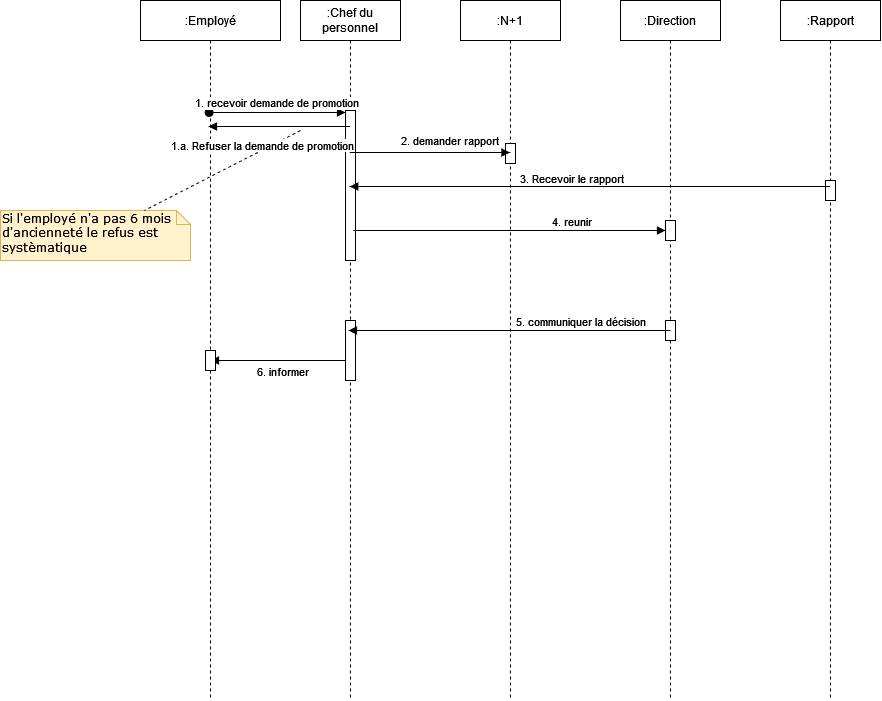

The diagram above was exported from draw.io. Its source (the exported page's mxGraphModel, read from the mxfile embedded in the PNG):
<mxGraphModel dx="2090" dy="1575" grid="1" gridSize="10" guides="1" tooltips="1" connect="1" arrows="1" fold="1" page="1" pageScale="1" pageWidth="827" pageHeight="1169" math="0" shadow="0">
  <root>
    <mxCell id="0" />
    <mxCell id="1" parent="0" />
    <mxCell id="1EK4Tgy3tk2LNuTYzdb9-1" value=":Employé" style="shape=umlLifeline;perimeter=lifelinePerimeter;whiteSpace=wrap;html=1;container=1;collapsible=0;recursiveResize=0;outlineConnect=0;" vertex="1" parent="1">
      <mxGeometry x="40" y="40" width="140" height="700" as="geometry" />
    </mxCell>
    <mxCell id="1EK4Tgy3tk2LNuTYzdb9-11" value="Si l'employé n'a pas 6 mois d'ancienneté le refus est systèmatique" style="shape=note;whiteSpace=wrap;html=1;size=14;verticalAlign=top;align=left;spacingTop=-6;rounded=0;shadow=0;comic=0;labelBackgroundColor=none;strokeWidth=1;fontFamily=Verdana;fontSize=12;fillColor=#fff2cc;strokeColor=#d6b656;" vertex="1" parent="1EK4Tgy3tk2LNuTYzdb9-1">
      <mxGeometry x="-140" y="210" width="190" height="50" as="geometry" />
    </mxCell>
    <mxCell id="1EK4Tgy3tk2LNuTYzdb9-32" value="" style="endArrow=block;html=1;rounded=0;fontFamily=Helvetica;fontSize=12;fontColor=default;endFill=1;" edge="1" parent="1EK4Tgy3tk2LNuTYzdb9-1">
      <mxGeometry width="50" height="50" relative="1" as="geometry">
        <mxPoint x="110" y="360" as="sourcePoint" />
        <mxPoint x="70" y="360" as="targetPoint" />
        <Array as="points">
          <mxPoint x="205" y="360" />
        </Array>
      </mxGeometry>
    </mxCell>
    <mxCell id="1EK4Tgy3tk2LNuTYzdb9-33" value="6. informer" style="edgeLabel;html=1;align=center;verticalAlign=middle;resizable=0;points=[];" vertex="1" connectable="0" parent="1EK4Tgy3tk2LNuTYzdb9-32">
      <mxGeometry x="0.2387" y="5" relative="1" as="geometry">
        <mxPoint x="-17" y="5" as="offset" />
      </mxGeometry>
    </mxCell>
    <mxCell id="1EK4Tgy3tk2LNuTYzdb9-37" value="" style="html=1;points=[];perimeter=orthogonalPerimeter;" vertex="1" parent="1EK4Tgy3tk2LNuTYzdb9-1">
      <mxGeometry x="65" y="350" width="10" height="20" as="geometry" />
    </mxCell>
    <mxCell id="1EK4Tgy3tk2LNuTYzdb9-2" value=":Chef du personnel" style="shape=umlLifeline;perimeter=lifelinePerimeter;whiteSpace=wrap;html=1;container=1;collapsible=0;recursiveResize=0;outlineConnect=0;" vertex="1" parent="1">
      <mxGeometry x="200" y="40" width="100" height="700" as="geometry" />
    </mxCell>
    <mxCell id="1EK4Tgy3tk2LNuTYzdb9-3" value="" style="html=1;points=[];perimeter=orthogonalPerimeter;" vertex="1" parent="1EK4Tgy3tk2LNuTYzdb9-2">
      <mxGeometry x="45" y="110" width="10" height="150" as="geometry" />
    </mxCell>
    <mxCell id="1EK4Tgy3tk2LNuTYzdb9-4" value=":Direction" style="shape=umlLifeline;perimeter=lifelinePerimeter;whiteSpace=wrap;html=1;container=1;collapsible=0;recursiveResize=0;outlineConnect=0;" vertex="1" parent="1">
      <mxGeometry x="520" y="40" width="100" height="700" as="geometry" />
    </mxCell>
    <mxCell id="1EK4Tgy3tk2LNuTYzdb9-28" value="" style="html=1;points=[];perimeter=orthogonalPerimeter;" vertex="1" parent="1EK4Tgy3tk2LNuTYzdb9-4">
      <mxGeometry x="45" y="320" width="10" height="20" as="geometry" />
    </mxCell>
    <mxCell id="1EK4Tgy3tk2LNuTYzdb9-5" value=":Rapport " style="shape=umlLifeline;perimeter=lifelinePerimeter;whiteSpace=wrap;html=1;container=1;collapsible=0;recursiveResize=0;outlineConnect=0;" vertex="1" parent="1">
      <mxGeometry x="680" y="40" width="100" height="700" as="geometry" />
    </mxCell>
    <mxCell id="1EK4Tgy3tk2LNuTYzdb9-20" value="" style="html=1;points=[];perimeter=orthogonalPerimeter;" vertex="1" parent="1EK4Tgy3tk2LNuTYzdb9-5">
      <mxGeometry x="45" y="180" width="10" height="20" as="geometry" />
    </mxCell>
    <mxCell id="1EK4Tgy3tk2LNuTYzdb9-8" value=":N+1" style="shape=umlLifeline;perimeter=lifelinePerimeter;whiteSpace=wrap;html=1;container=1;collapsible=0;recursiveResize=0;outlineConnect=0;" vertex="1" parent="1">
      <mxGeometry x="360" y="40" width="100" height="700" as="geometry" />
    </mxCell>
    <mxCell id="1EK4Tgy3tk2LNuTYzdb9-9" value="" style="html=1;points=[];perimeter=orthogonalPerimeter;" vertex="1" parent="1EK4Tgy3tk2LNuTYzdb9-8">
      <mxGeometry x="45" y="143" width="10" height="20" as="geometry" />
    </mxCell>
    <mxCell id="1EK4Tgy3tk2LNuTYzdb9-29" value="" style="html=1;points=[];perimeter=orthogonalPerimeter;" vertex="1" parent="1EK4Tgy3tk2LNuTYzdb9-8">
      <mxGeometry x="-115" y="320" width="10" height="60" as="geometry" />
    </mxCell>
    <mxCell id="1EK4Tgy3tk2LNuTYzdb9-10" value="1. recevoir demande de promotion" style="html=1;verticalAlign=bottom;startArrow=oval;endArrow=block;startSize=8;rounded=0;exitX=0.49;exitY=0.16;exitDx=0;exitDy=0;exitPerimeter=0;" edge="1" parent="1" source="1EK4Tgy3tk2LNuTYzdb9-1" target="1EK4Tgy3tk2LNuTYzdb9-3">
      <mxGeometry relative="1" as="geometry">
        <mxPoint x="185" y="150" as="sourcePoint" />
      </mxGeometry>
    </mxCell>
    <mxCell id="1EK4Tgy3tk2LNuTYzdb9-12" value="" style="endArrow=none;dashed=1;html=1;rounded=0;" edge="1" parent="1" target="1EK4Tgy3tk2LNuTYzdb9-11">
      <mxGeometry width="50" height="50" relative="1" as="geometry">
        <mxPoint x="200" y="170" as="sourcePoint" />
        <mxPoint x="290" y="150" as="targetPoint" />
        <Array as="points" />
      </mxGeometry>
    </mxCell>
    <mxCell id="1EK4Tgy3tk2LNuTYzdb9-13" value="" style="endArrow=block;html=1;rounded=0;fontFamily=Helvetica;fontSize=12;fontColor=default;endFill=1;" edge="1" parent="1" target="1EK4Tgy3tk2LNuTYzdb9-1">
      <mxGeometry width="50" height="50" relative="1" as="geometry">
        <mxPoint x="249.5" y="166" as="sourcePoint" />
        <mxPoint x="409.5" y="166" as="targetPoint" />
      </mxGeometry>
    </mxCell>
    <mxCell id="1EK4Tgy3tk2LNuTYzdb9-15" value="1.a. Refuser la demande de promotion" style="edgeLabel;html=1;align=center;verticalAlign=middle;resizable=0;points=[];" vertex="1" connectable="0" parent="1EK4Tgy3tk2LNuTYzdb9-13">
      <mxGeometry x="0.2387" y="5" relative="1" as="geometry">
        <mxPoint x="-1" y="13" as="offset" />
      </mxGeometry>
    </mxCell>
    <mxCell id="1EK4Tgy3tk2LNuTYzdb9-16" value="" style="endArrow=block;html=1;rounded=0;fontFamily=Helvetica;fontSize=12;fontColor=default;endFill=1;" edge="1" parent="1">
      <mxGeometry width="50" height="50" relative="1" as="geometry">
        <mxPoint x="249.25000000000023" y="192" as="sourcePoint" />
        <mxPoint x="409.5" y="192" as="targetPoint" />
      </mxGeometry>
    </mxCell>
    <mxCell id="1EK4Tgy3tk2LNuTYzdb9-17" value="2. demander rapport " style="edgeLabel;html=1;align=center;verticalAlign=middle;resizable=0;points=[];" vertex="1" connectable="0" parent="1EK4Tgy3tk2LNuTYzdb9-16">
      <mxGeometry x="0.2387" y="5" relative="1" as="geometry">
        <mxPoint x="-2" y="-8" as="offset" />
      </mxGeometry>
    </mxCell>
    <mxCell id="1EK4Tgy3tk2LNuTYzdb9-18" value="" style="endArrow=block;html=1;rounded=0;fontFamily=Helvetica;fontSize=12;fontColor=default;endFill=1;" edge="1" parent="1">
      <mxGeometry width="50" height="50" relative="1" as="geometry">
        <mxPoint x="729.5" y="226" as="sourcePoint" />
        <mxPoint x="249.25000000000023" y="226" as="targetPoint" />
      </mxGeometry>
    </mxCell>
    <mxCell id="1EK4Tgy3tk2LNuTYzdb9-19" value="3. Recevoir le rapport" style="edgeLabel;html=1;align=center;verticalAlign=middle;resizable=0;points=[];" vertex="1" connectable="0" parent="1EK4Tgy3tk2LNuTYzdb9-18">
      <mxGeometry x="0.2387" y="5" relative="1" as="geometry">
        <mxPoint x="38" y="-14" as="offset" />
      </mxGeometry>
    </mxCell>
    <mxCell id="1EK4Tgy3tk2LNuTYzdb9-21" value="" style="endArrow=block;html=1;rounded=0;fontFamily=Helvetica;fontSize=12;fontColor=default;endFill=1;" edge="1" parent="1" source="1EK4Tgy3tk2LNuTYzdb9-25">
      <mxGeometry width="50" height="50" relative="1" as="geometry">
        <mxPoint x="253.00000000000023" y="270" as="sourcePoint" />
        <mxPoint x="573.25" y="270" as="targetPoint" />
      </mxGeometry>
    </mxCell>
    <mxCell id="1EK4Tgy3tk2LNuTYzdb9-22" value="4. reunir" style="edgeLabel;html=1;align=center;verticalAlign=middle;resizable=0;points=[];" vertex="1" connectable="0" parent="1EK4Tgy3tk2LNuTYzdb9-21">
      <mxGeometry x="0.2387" y="5" relative="1" as="geometry">
        <mxPoint x="-103" y="-10" as="offset" />
      </mxGeometry>
    </mxCell>
    <mxCell id="1EK4Tgy3tk2LNuTYzdb9-26" value="" style="endArrow=block;html=1;rounded=0;fontFamily=Helvetica;fontSize=12;fontColor=default;endFill=1;" edge="1" parent="1" target="1EK4Tgy3tk2LNuTYzdb9-25">
      <mxGeometry width="50" height="50" relative="1" as="geometry">
        <mxPoint x="253.00000000000023" y="270" as="sourcePoint" />
        <mxPoint x="573.25" y="270" as="targetPoint" />
      </mxGeometry>
    </mxCell>
    <mxCell id="1EK4Tgy3tk2LNuTYzdb9-25" value="" style="html=1;points=[];perimeter=orthogonalPerimeter;" vertex="1" parent="1">
      <mxGeometry x="565" y="260" width="10" height="20" as="geometry" />
    </mxCell>
    <mxCell id="1EK4Tgy3tk2LNuTYzdb9-23" value="" style="endArrow=block;html=1;rounded=0;fontFamily=Helvetica;fontSize=12;fontColor=default;endFill=1;" edge="1" parent="1" source="1EK4Tgy3tk2LNuTYzdb9-29" target="1EK4Tgy3tk2LNuTYzdb9-2">
      <mxGeometry width="50" height="50" relative="1" as="geometry">
        <mxPoint x="249.88000000000022" y="370" as="sourcePoint" />
        <mxPoint x="570.13" y="370" as="targetPoint" />
        <Array as="points">
          <mxPoint x="570" y="370" />
        </Array>
      </mxGeometry>
    </mxCell>
    <mxCell id="1EK4Tgy3tk2LNuTYzdb9-24" value="5. communiquer la décision" style="edgeLabel;html=1;align=center;verticalAlign=middle;resizable=0;points=[];" vertex="1" connectable="0" parent="1EK4Tgy3tk2LNuTYzdb9-23">
      <mxGeometry x="0.2387" y="5" relative="1" as="geometry">
        <mxPoint x="-11" y="-15" as="offset" />
      </mxGeometry>
    </mxCell>
  </root>
</mxGraphModel>